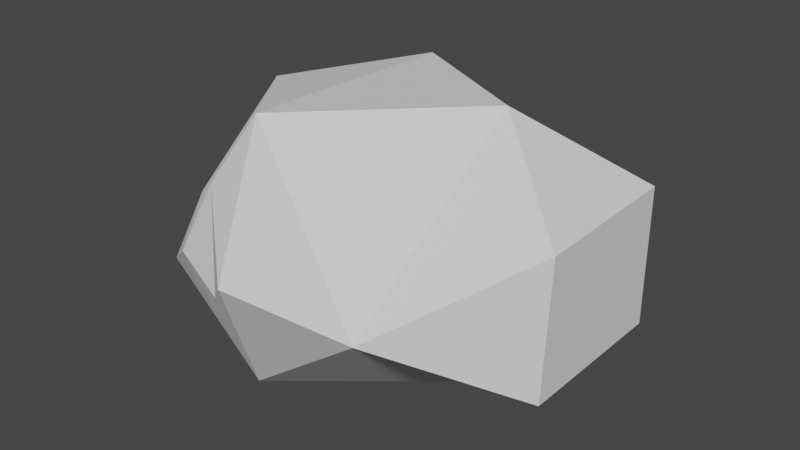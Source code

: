# Source: Flying_robot.blend  (saved by Blender 2.80.75; exported with 4.5.12 LTS)
import bpy
from mathutils import Matrix  # noqa: F401  (used for matrix-valued properties, if any)

bpy.ops.wm.read_factory_settings(use_empty=True)
scene = bpy.context.scene
scene.name = 'Scene'

# ---- collections
col_collection = bpy.data.collections.new('Collection'); scene.collection.children.link(col_collection)

# ---- materials (node trees are filled in below, after node groups)
mat_material_002 = bpy.data.materials.new('Material.002')
mat_material_002.use_transparent_shadow = False
mat_material_002.roughness = 0.1
mat_material_002.specular_intensity = 1.0
mat_material_002.metallic = 1.0

# ---- material node trees

# ---- world
world_world = bpy.data.worlds.new('World'); scene.world = world_world
world_world.use_nodes = True; world_world.node_tree.nodes.clear()
_N = world_world.node_tree.nodes; _L = world_world.node_tree.links
n0 = _N.new('ShaderNodeOutputWorld'); n0.name = 'World Output'; n0.location = (300, 300)
n1 = _N.new('ShaderNodeBackground'); n1.name = 'Background'; n1.location = (10, 300)
n1.inputs[0].default_value = (0.05088, 0.05088, 0.05088, 1.0)
_L.new(n1.outputs[0], n0.inputs[0])
n0.is_active_output = True
world_world.color = (0.05088, 0.05088, 0.05088)
world_world.use_sun_shadow = False
world_world.sun_shadow_jitter_overblur = 0.0

# ---- meshes
me_cube_001 = bpy.data.meshes.new('Cube.001')
me_cube_001.from_pydata([(-1.0, -1.0, -1.0), (-0.9482, -0.9198, 0.9614), (-1.047, 1.051, -1.054), (-0.9621, 0.8413, 0.899), (1.0, -0.6, -0.5), (1.05, -0.6146, 0.5315), (1.002, 0.6036, -0.5024), (1.001, 0.6029, 0.5031), (0.1709, 1.288, 0.08842), (0.3218, -0.06598, 1.071), (0.2993, 0.06503, -1.001), (0.2375, -1.382, -0.01514), (-1.302, 0.9465, -0.7343), (-1.0, -1.0, -1.0), (-1.484, -1.165, -0.07999), (-1.993, 0.2665, 0.6427), (-1.907, 0.5055, -0.6314), (-1.891, -0.9107, -0.383), (-2.05, -0.4931, -0.05455), (-2.014, 0.6498, -0.1751), (-0.8066, -1.451, 0.001891), (-1.199, -1.189, -0.379), (-1.174, 1.001, -0.8813), (-1.238, -1.077, 0.4607), (-1.0, -1.0, -1.0), (-1.003, -1.32, -0.1886)], [], [(3, 12, 15), (8, 7, 6), (6, 7, 5, 4), (11, 0, 10), (6, 10, 8), (9, 1, 11), (9, 5, 7), (2, 10, 0), (4, 11, 10), (3, 8, 2), (12, 19, 15), (25, 23, 14, 21), (1, 15, 14, 23), (22, 24, 13, 12), (17, 19, 16), (14, 17, 13, 21), (15, 18, 14), (13, 16, 12), (2, 8, 10), (13, 17, 16), (3, 9, 8), (3, 22, 12), (11, 20, 0), (4, 5, 11), (6, 4, 10), (9, 11, 5), (8, 9, 7), (9, 3, 1), (17, 18, 19), (1, 3, 15), (15, 19, 18), (12, 16, 19), (14, 18, 17), (24, 25, 21, 13), (11, 1, 20), (0, 20, 25, 24), (2, 0, 24, 22), (20, 1, 23, 25), (3, 2, 22)])
me_cube_001.polygons.foreach_set('material_index', [0, 0, 0, 0, 0, 0, 0, 0, 0, 0, 0, 0, 1, 0, 0, 0, 0, 0, 0, 0, 0, 0, 0, 0, 0, 0, 0, 0, 0, 0, 0, 0, 0, 0, 0, 0, 0, 0, 0])
_uv = me_cube_001.uv_layers.new(name='UVMap')
_uv.uv.foreach_set('vector', [0.625, 0.25, 0.375, 0.25, 0.625, 0.25, 0.375, 0.4124, 0.625, 0.5, 0.3271, 0.3156, 0.4942, 0.2004, 0.6308, 0.2004, 0.6308, 0.3371, 0.4942, 0.3371, 0.625, 0.8376, 0.2396, 0.9, 0.3688, 0.7751, 0.3271, 0.3156, 0.2048, 0.4707, 0.1617, 0.2293, 0.7126, 0.5, 0.875, 0.75, 0.7126, 0.75, 0.9916, 0.4029, 0.6289, -0.001589, 0.7391, 0.4888, 0.07708, 0.05313, 0.2048, 0.4707, 0.07708, 0.3031, 0.5, 0.6062, 0.625, 0.8376, 0.3688, 0.7751, 0.625, 0.25, 0.375, 0.4124, 0.375, 0.25, 0.375, 0.25, 0.625, 0.25, 0.625, 0.25, 0.4661, 0.975, 0.625, 1.0, 0.625, 1.0, 0.5, 1.0, 0.875, 0.75, 0.875, 0.5, 0.875, 0.75, 0.875, 0.75, 0.07708, 0.05313, 0.07708, 0.3031, 0.07708, 0.3031, 0.07708, 0.05313, 0.375, 0.0, 0.625, 0.25, 0.375, 0.25, 0.625, 1.0, 0.3958, 0.8656, 0.375, 1.0, 0.5, 1.0, 0.875, 0.5, 0.875, 0.75, 0.875, 0.75, 0.07708, 0.3031, 0.07708, 0.05313, 0.07708, 0.05313, 0.07708, 0.05313, 0.1617, 0.2293, 0.2048, 0.4707, 0.07708, 0.3031, 0.07708, 0.3031, 0.07708, 0.05313, 0.625, 0.25, 0.625, 0.4124, 0.375, 0.4124, 0.625, 0.25, 0.375, 0.25, 0.375, 0.25, 0.625, 0.8376, 0.4323, 0.95, 0.2396, 0.9, 0.5, 0.6062, 0.6188, 0.7063, 0.625, 0.8376, 0.3271, 0.3156, 0.5, 0.6062, 0.2048, 0.4707, 0.7126, 0.5, 0.7126, 0.75, 0.6188, 0.7063, 0.375, 0.4124, 0.625, 0.4124, 0.625, 0.5, 0.7126, 0.5, 0.875, 0.5, 0.875, 0.75, 0.375, 0.0, 0.625, 0.0, 0.625, 0.25, 0.875, 0.75, 0.875, 0.5, 0.875, 0.5, 0.875, 0.5, 0.875, 0.5, 0.875, 0.75, 0.375, 0.25, 0.375, 0.25, 0.625, 0.25, 0.625, 1.0, 0.625, 1.0, 0.3958, 0.8656, 0.3495, 0.9812, 0.4661, 0.975, 0.5, 1.0, 0.375, 1.0, 0.625, 0.8376, 0.625, 1.0, 0.4323, 0.95, 0.2396, 0.9, 0.4323, 0.95, 0.4661, 0.975, 0.3495, 0.9812, 0.07708, 0.05313, 0.07708, 0.3031, 0.07708, 0.3031, 0.07708, 0.05313, 0.4323, 0.95, 0.625, 1.0, 0.625, 1.0, 0.4661, 0.975, 0.625, 0.25, 0.375, 0.25, 0.375, 0.25])
me_cube_001.materials.append(mat_material_002)
me_cube_001.materials.append(None)
me_cube_001.materials.append(None)
me_cube_001.use_remesh_preserve_volume = False
me_cube_001.use_remesh_preserve_attributes = False
me_cube_001.use_mirror_vertex_groups = False
me_cube_001.update()

# ---- objects
ob_cube = bpy.data.objects.new('Cube', me_cube_001)

# ---- transforms, parenting, visibility, modifiers, constraints
ob_cube.location = (0.0, 0.0, 0.0)
ob_cube.lineart.crease_threshold = 0.0
_vg = ob_cube.vertex_groups.new(name='Group')

# ---- collection membership
col_collection.objects.link(ob_cube)

# ---- scene / render settings (as saved in the file)
scene.frame_start = 1; scene.frame_end = 250; scene.frame_set(1)
scene.render.engine = 'BLENDER_EEVEE_NEXT'
scene.cycles.use_denoising = False
scene.cycles.samples = 128
scene.cycles.sampling_pattern = 'TABULATED_SOBOL'
scene.cycles.use_adaptive_sampling = False
scene.cycles.use_light_tree = False
scene.view_settings.view_transform = 'Filmic'
bpy.context.view_layer.update()

# ---- added for rendering (the .blend has no active camera and no usable light): camera, sun
cam_auto = bpy.data.cameras.new('AutoCamera')
cam_auto.lens = 50.0
cam_auto.sensor_width = 36.0
cam_auto.clip_end = 1000.0
ob_auto_camera = bpy.data.objects.new('AutoCamera', cam_auto)
scene.collection.objects.link(ob_auto_camera)
ob_auto_camera.location = (3.80314, -5.24498, 3.45136)
ob_auto_camera.rotation_euler = (1.09748, -7.21219e-08, 0.694738)
scene.camera = ob_auto_camera
light_auto_sun = bpy.data.lights.new('AutoSun', 'SUN')
light_auto_sun.energy = 3.0
light_auto_sun.angle = 0.0523599
ob_auto_sun = bpy.data.objects.new('AutoSun', light_auto_sun)
scene.collection.objects.link(ob_auto_sun)
ob_auto_sun.rotation_euler = (0.872665, 0.174533, 0.523599)
bpy.context.view_layer.update()
